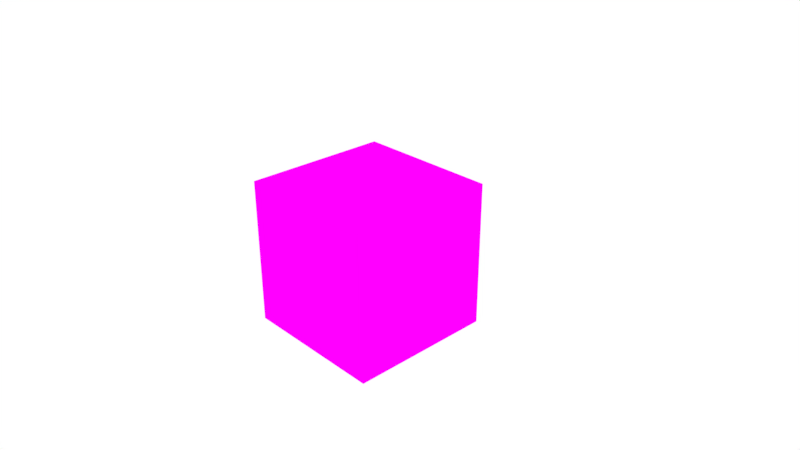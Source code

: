 # Source: wasm.blend  (saved by Blender 2.80.39; exported with 4.5.12 LTS)
import bpy
from mathutils import Matrix  # noqa: F401  (used for matrix-valued properties, if any)

bpy.ops.wm.read_factory_settings(use_empty=True)
scene = bpy.context.scene
scene.name = 'Scene'

# ---- collections
col_collection_1 = bpy.data.collections.new('Collection 1'); scene.collection.children.link(col_collection_1)

# ---- images (referenced by path relative to the original .blend; pixels are not part of the script)
import os
ASSET_DIR = os.environ.get("B2B_ASSET_DIR", "")  # directory of the original .blend (textures are referenced by path, not embedded)
HERE = os.path.dirname(os.path.abspath(__file__))  # packed textures are extracted next to this script under _unpacked/

def load_image(name, relpath, width, height, colorspace="sRGB"):
    """Load a texture the original file referenced (path relative to the .blend, or extracted next to this script)."""
    p = next((c for c in (os.path.join(HERE, relpath), os.path.join(ASSET_DIR, relpath)) if relpath and os.path.exists(c)), "")
    if p:
        img = bpy.data.images.load(p, check_existing=True)
        img.name = name
    else:  # same state as the original file: an image datablock whose file is absent (Cycles renders it pink)
        img = bpy.data.images.new(name, width, height)
        img.source = "FILE"
        img.filepath = "//" + (relpath or name)
    img.colorspace_settings.name = colorspace
    return img
img_wasm_png = load_image('wasm.png', 'wasm.png', 1024, 1024, 'sRGB')

# ---- materials (node trees are filled in below, after node groups)
mat_material = bpy.data.materials.new('Material')
mat_material.alpha_threshold = 0.0
mat_material.use_transparent_shadow = False
mat_material.roughness = 0.5
mat_material.line_color = (0.0, 0.0, 0.0, 1.0)

# ---- material node trees
mat_material.use_nodes = True; mat_material.node_tree.nodes.clear()
_N = mat_material.node_tree.nodes; _L = mat_material.node_tree.links
n0 = _N.new('ShaderNodeOutputMaterial'); n0.name = 'Material Output'; n0.location = (300, 300)
n1 = _N.new('ShaderNodeBsdfDiffuse'); n1.name = 'Diffuse BSDF'; n1.location = (10, 300)
n2 = _N.new('ShaderNodeTexImage'); n2.name = 'Image Texture'; n2.location = (-229, 300)
n2.width = 140
n2.image = img_wasm_png
_L.new(n1.outputs[0], n0.inputs[0])
_L.new(n2.outputs[0], n1.inputs[0])
n0.is_active_output = True

# ---- world
world_world = bpy.data.worlds.new('World'); scene.world = world_world
world_world.use_nodes = True; world_world.node_tree.nodes.clear()
_N = world_world.node_tree.nodes; _L = world_world.node_tree.links
n0 = _N.new('ShaderNodeOutputWorld'); n0.name = 'World Output'; n0.location = (300, 300)
n1 = _N.new('ShaderNodeBackground'); n1.name = 'Background'; n1.location = (10, 300)
n1.inputs[0].default_value = (1.0, 1.0, 1.0, 1.0)
_L.new(n1.outputs[0], n0.inputs[0])
n0.is_active_output = True
world_world.color = (0.05088, 0.05088, 0.05088)
world_world.use_sun_shadow = False
world_world.sun_shadow_jitter_overblur = 0.0
world_world.cycles.sampling_method = 'MANUAL'

# ---- cameras
cam_camera = bpy.data.cameras.new('Camera')
cam_camera.clip_end = 100.0
cam_camera.lens = 35.0
cam_camera.sensor_width = 32.0
cam_camera.sensor_height = 18.0
cam_camera.ortho_scale = 7.314
cam_camera.dof.focus_distance = 0.0
cam_camera.dof.aperture_fstop = 128.0

# ---- lights
light_lamp = bpy.data.lights.new('Lamp', 'POINT')
light_lamp.transmission_factor = 0.0
light_lamp.cutoff_distance = 30.0
light_lamp.energy = 100.0
light_lamp.shadow_buffer_clip_start = 1.001
light_lamp.shadow_soft_size = 0.1
light_lamp.shadow_maximum_resolution = 0.006
light_lamp.use_absolute_resolution = True

# ---- meshes
me_cube = bpy.data.meshes.new('Cube')
me_cube.from_pydata([(1.0, 1.0, -1.0), (1.0, -1.0, -1.0), (-1.0, -1.0, -1.0), (-1.0, 1.0, -1.0), (1.0, 1.0, 1.0), (1.0, -1.0, 1.0), (-1.0, -1.0, 1.0), (-1.0, 1.0, 1.0)], [], [(0, 1, 2, 3), (4, 7, 6, 5), (0, 4, 5, 1), (1, 5, 6, 2), (2, 6, 7, 3), (4, 0, 3, 7)])
_uv = me_cube.uv_layers.new(name='UVMap')
_uv.uv.foreach_set('vector', [0.0, 0.0, 1.0, 0.0, 1.0, 1.0, 0.0, 1.0, 0.0, 0.0, 1.0, 0.0, 1.0, 1.0, 0.0, 1.0, 0.0, 0.0, 1.0, 0.0, 1.0, 1.0, 0.0, 1.0, 0.0, 0.0, 1.0, 0.0, 1.0, 1.0, 0.0, 1.0, 0.0, 0.0, 1.0, 0.0, 1.0, 1.0, 0.0, 1.0, 0.0, 0.0, 1.0, 0.0, 1.0, 1.0, 0.0, 1.0])
me_cube.materials.append(mat_material)
me_cube.use_remesh_preserve_volume = False
me_cube.use_remesh_preserve_attributes = False
me_cube.use_mirror_vertex_groups = False
me_cube.update()

# ---- objects
ob_cube = bpy.data.objects.new('Cube', me_cube)
ob_lamp = bpy.data.objects.new('Lamp', light_lamp)
ob_camera = bpy.data.objects.new('Camera', cam_camera)

# ---- transforms, parenting, visibility, modifiers, constraints
ob_cube.location = (0.0, 0.0, 0.0)
ob_cube.lock_rotations_4d = False
ob_cube.empty_display_type = 'ARROWS'
ob_cube.lineart.crease_threshold = 0.0
ob_lamp.location = (4.076, 1.005, 5.904)
ob_lamp.rotation_euler = (0.6503, 0.05522, 1.866)
ob_lamp.lock_rotations_4d = False
ob_lamp.empty_display_type = 'ARROWS'
ob_lamp.color = (0.0, 0.0, 0.0, 0.0)
ob_lamp.lineart.crease_threshold = 0.0
ob_camera.location = (7.481, -6.508, 5.344)
ob_camera.rotation_euler = (1.109, 0.0, 0.8149)
ob_camera.lock_rotations_4d = False
ob_camera.empty_display_type = 'ARROWS'
ob_camera.color = (0.0, 0.0, 0.0, 0.0)
ob_camera.display_type = 'WIRE'
ob_camera.lineart.crease_threshold = 0.0

# ---- collection membership
col_collection_1.objects.link(ob_cube)
col_collection_1.objects.link(ob_lamp)
col_collection_1.objects.link(ob_camera)

# ---- scene / render settings (as saved in the file)
scene.camera = ob_camera
scene.frame_start = 1; scene.frame_end = 250; scene.frame_set(1)
scene.render.engine = 'BLENDER_EEVEE_NEXT'
scene.render.resolution_percentage = 50
scene.render.dither_intensity = 0.0
scene.render.motion_blur_shutter = 1.0
scene.cycles.use_denoising = False
scene.cycles.samples = 128
scene.cycles.sampling_pattern = 'TABULATED_SOBOL'
scene.cycles.use_adaptive_sampling = False
scene.cycles.use_light_tree = False
scene.view_settings.view_transform = 'Standard'
bpy.context.view_layer.update()
